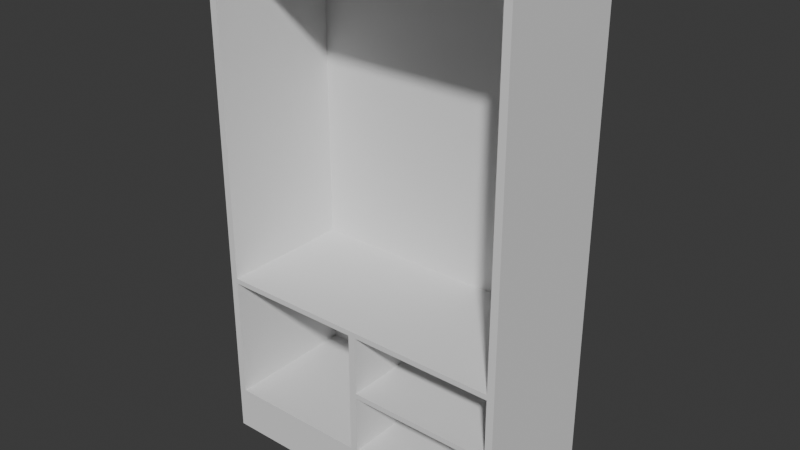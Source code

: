 # Source: Wardrobe.blend  (saved by Blender 4.0.36; exported with 4.5.12 LTS)
import bpy
from mathutils import Matrix  # noqa: F401  (used for matrix-valued properties, if any)

bpy.ops.wm.read_factory_settings(use_empty=True)
scene = bpy.context.scene
scene.name = 'Scene'

# ---- collections
col_collection = bpy.data.collections.new('Collection'); scene.collection.children.link(col_collection)

# ---- world
world_world = bpy.data.worlds.new('World'); scene.world = world_world
world_world.use_nodes = True; world_world.node_tree.nodes.clear()
_N = world_world.node_tree.nodes; _L = world_world.node_tree.links
n0 = _N.new('ShaderNodeOutputWorld'); n0.name = 'World Output'; n0.location = (300, 300)
n1 = _N.new('ShaderNodeBackground'); n1.name = 'Background'; n1.location = (10, 300)
n1.inputs[0].default_value = (0.05088, 0.05088, 0.05088, 1.0)
_L.new(n1.outputs[0], n0.inputs[0])
n0.is_active_output = True
world_world.color = (0.05088, 0.05088, 0.05088)
world_world.use_sun_shadow = False
world_world.sun_shadow_jitter_overblur = 0.0

# ---- meshes
me_cube_001 = bpy.data.meshes.new('Cube.001')
me_cube_001.from_pydata([(-0.9832, -1.0, -1.0), (-0.9832, -1.0, 0.985), (-0.9832, 1.0, -1.0), (-0.9832, 1.0, 0.985), (0.9838, -1.0, -1.0), (0.9838, -1.0, 0.985), (0.9838, 1.0, -1.0), (0.9838, 1.0, 0.985), (-0.9832, -1.0, -0.8464), (-0.9832, 1.0, -0.8464), (0.9838, 1.0, -0.8464), (0.9838, -1.0, -0.8464), (0.9838, 1.0, -0.3395), (0.9838, -1.0, -0.3395), (0.0, -1.0, 0.985), (0.0, 1.0, 0.985), (0.02342, -1.0, -0.5722), (0.9369, 1.0, -1.0), (-0.9369, 1.0, -1.0), (0.9369, 1.0, 0.985), (-0.9369, 1.0, 0.985), (0.9369, -1.0, -1.0), (-0.9369, -1.0, -1.0), (-0.9369, -1.0, 0.985), (0.9369, -1.0, 0.985), (-0.9369, -1.0, -0.8464), (0.9369, -1.0, -0.8464), (0.9369, -1.0, -0.5787), (0.9369, 1.0, -0.8464), (-0.9369, 1.0, -0.8464), (0.9369, 1.0, -0.5787), (0.9369, -1.0, -0.3395), (0.9369, 1.0, -0.3078), (0.0, 1.0, -0.3395), (0.0, -1.0, -0.5787), (0.0, 1.0, -0.5787), (0.02342, 1.0, -0.5722), (-0.9832, -0.8362, -1.0), (-0.9832, -0.8362, 0.985), (0.9838, -0.8362, -1.0), (0.9838, -0.8362, 0.985), (0.9838, -0.8362, -0.8464), (-0.9832, -0.8362, -0.8464), (0.9838, -0.8362, -0.3395), (0.02342, -1.0, -0.8257), (-0.9369, -0.8362, 0.985), (0.9369, -0.8362, 0.985), (0.9369, -0.8362, -1.0), (-0.9369, -0.8362, -1.0), (0.0, -0.8362, 0.985), (-0.9832, -1.0, 0.9607), (0.0, 1.0, 0.9607), (-0.9832, 1.0, 0.9607), (0.9838, 1.0, 0.9607), (0.9838, -1.0, 0.9607), (-0.9369, -1.0, 0.9607), (0.9369, -1.0, 0.9607), (0.9369, 1.0, 0.9607), (-0.9369, 1.0, 0.9607), (0.0, -1.0, 0.9607), (0.9838, -0.8362, 0.9607), (-0.9832, -0.8362, 0.9607), (0.0, 1.0, -0.5787), (0.9369, 1.0, -0.5787), (0.0, -1.0, -0.5787), (0.9369, -1.0, -0.5787), (0.9369, 1.0, -0.8258), (0.02342, 1.0, -0.8258), (0.02342, -1.0, -0.8464), (0.02342, 1.0, -0.8464), (0.02034, 1.0, -0.3078), (0.02342, 1.0, -0.3395), (0.02342, -1.0, -0.3395), (0.0, 1.0, -0.3395), (0.02034, 1.0, -0.3078), (0.9369, 1.0, -0.3078), (0.9369, 1.0, -0.3395), (0.0, 1.0, -0.3078), (0.0, 1.0, -0.3078), (0.02342, 1.0, -0.593), (0.02342, -1.0, -0.593), (0.9838, 1.0, -0.593), (0.9838, -1.0, -0.593), (0.9369, -1.0, -0.593), (0.9369, 1.0, -0.593), (0.9838, -0.8362, -0.593), (-0.02342, 1.0, -0.8464), (-0.02342, -1.0, -0.8464), (-0.9369, 1.0, -0.3395), (-0.02342, 1.0, -0.3395), (-0.02342, 1.0, -0.593), (-0.9369, 1.0, -0.593), (-0.9832, 1.0, -0.593), (-0.9369, -1.0, -0.593), (-0.9832, -1.0, -0.593), (-0.9832, -0.8362, -0.593), (-0.9832, 1.0, -0.3395), (-0.9832, -1.0, -0.3395), (-0.9369, -1.0, -0.3395), (-0.9832, -0.8362, -0.3395), (-0.02342, -1.0, -0.3395), (-0.02342, -1.0, -0.593), (0.9369, -1.0, -0.8257), (0.9369, 1.0, -0.8257), (0.02342, -1.0, -0.3188), (0.02342, 1.0, -0.3188), (0.9369, 1.0, -0.3187), (0.9369, -1.0, -0.3187), (0.9838, 1.0, -0.5722), (0.9369, 1.0, -0.5722), (-0.9369, 1.0, -0.3188), (-0.9832, 1.0, -0.3188), (-0.02342, 1.0, -0.3188), (-0.9369, -1.0, -0.3188), (-0.9832, -1.0, -0.3188), (-0.02342, -1.0, -0.3188), (-0.9832, -0.8362, -0.3188), (-0.02342, -1.0, -0.5722), (0.9838, -1.0, -0.3187), (0.9838, 1.0, -0.3187), (0.9838, -0.8362, -0.3187), (-0.9369, 1.0, -0.5722), (-0.9832, 1.0, -0.5722), (-0.02342, 1.0, -0.5722), (-0.9369, -1.0, -0.5722), (-0.9832, -1.0, -0.5722), (-0.9832, -0.8362, -0.5722), (0.9838, -1.0, -0.8257), (-0.9832, 1.0, -0.8258), (-0.02342, 1.0, -0.8258), (-0.9369, 1.0, -0.8258), (0.9838, -0.8362, -0.8257), (0.9838, 1.0, -0.8258), (-0.9369, -1.0, -0.8257), (-0.9832, -1.0, -0.8257), (-0.02342, -1.0, -0.8257), (0.9838, -1.0, -0.5722), (0.9369, -1.0, -0.5722), (0.9838, -0.8362, -0.5722), (-0.02342, -1.0, -1.0), (0.02342, -1.0, -1.0), (-0.9832, -0.8362, -0.8257), (-0.9832, -1.0, -0.8656), (-0.9832, 1.0, -0.8656), (-0.9832, -0.8362, -0.8656), (0.9838, 1.0, -0.8656), (0.9838, -1.0, -0.8656), (0.9838, -0.8362, -0.8656), (-0.9369, 1.0, -0.8656), (0.9369, 1.0, -0.8656), (0.9369, -1.0, -0.8656), (0.02342, -1.0, -0.8656), (-0.9369, -1.0, -0.8655), (-0.02342, -1.0, -0.8656)], [(34, 64), (65, 27), (30, 63), (62, 35), (77, 78), (73, 33), (32, 75), (74, 70), (103, 28)], [(61, 38, 3, 52), (60, 40, 5, 54), (45, 38, 1, 23), (55, 23, 1, 50), (26, 150, 146, 11), (31, 56, 57, 76), (40, 46, 24, 5), (9, 29, 148, 143), (25, 8, 142, 152), (8, 25, 133, 134), (58, 55, 113, 110), (54, 5, 24, 56), (52, 3, 20, 58), (9, 128, 130, 29), (47, 39, 4, 21), (49, 14, 24, 46), (41, 10, 132, 131), (21, 47, 17, 149, 28, 26, 150), (147, 41, 11, 146), (144, 42, 9, 143), (37, 48, 22, 0), (129, 67, 69, 86), (45, 23, 14, 49), (20, 45, 49, 15), (142, 144, 37, 0), (2, 18, 48, 37), (15, 49, 46, 19), (17, 6, 39, 47), (7, 19, 46, 40), (20, 3, 38, 45), (53, 7, 40, 60), (50, 1, 38, 61), (23, 55, 59, 14), (19, 57, 51, 15), (15, 51, 58, 20), (14, 59, 56, 24), (8, 134, 141, 42), (13, 43, 120, 118), (55, 58, 51, 57, 56, 59), (56, 57, 19, 46, 24), (58, 55, 23, 45, 20), (11, 127, 102, 26), (17, 47, 21, 140, 139, 22, 48, 18), (69, 28, 149, 148, 29, 86), (21, 140, 151, 150), (107, 104, 105, 106), (102, 44, 67, 66), (10, 41, 11, 26, 28), (12, 108, 109, 76), (127, 11, 41, 131), (84, 83, 137, 109), (83, 84, 103, 66, 102), (71, 76, 106, 105), (16, 80, 101, 117), (79, 84, 66, 67), (13, 118, 107, 31), (42, 141, 128, 9), (7, 53, 57, 19), (43, 12, 119, 120), (81, 108, 138, 85), (53, 119, 106, 57), (145, 10, 41, 147), (25, 87, 86, 29), (51, 57, 76, 106, 105, 112, 110, 58), (88, 89, 123, 121), (90, 79, 67, 129), (36, 79, 80, 16), (91, 90, 129, 130), (91, 92, 122, 121), (94, 93, 124, 125), (92, 95, 126, 122), (95, 94, 125, 126), (91, 93, 133, 130), (86, 129, 135, 87), (88, 96, 111, 110), (97, 98, 113, 114), (96, 99, 116, 111), (99, 97, 114, 116), (68, 69, 86, 87), (36, 16, 72, 71), (48, 18, 148, 29, 25, 152, 22), (31, 72, 104, 107), (72, 71, 105, 104), (108, 81, 84, 109), (76, 31, 107, 106), (110, 111, 52, 58), (110, 112, 89, 88), (89, 112, 105, 71), (114, 113, 55, 50), (104, 115, 100, 72), (100, 115, 113, 98), (111, 116, 61, 52), (116, 114, 50, 61), (88, 98, 124, 121), (110, 113, 98, 88), (89, 112, 115, 100), (115, 104, 105, 112), (89, 100, 98, 88), (115, 112, 110, 113), (72, 16, 117, 100), (107, 118, 54, 56), (106, 119, 12, 76), (120, 119, 53, 60), (118, 120, 60, 54), (71, 36, 123, 89), (121, 123, 90, 91), (121, 122, 96, 88), (123, 36, 79, 90), (125, 124, 98, 97), (126, 125, 97, 99), (122, 126, 99, 96), (43, 13, 136, 138), (83, 82, 136, 137), (102, 127, 82, 83), (130, 129, 86, 29), (130, 128, 92, 91), (131, 132, 81, 85), (132, 66, 84, 81), (44, 80, 79, 67), (76, 109, 36, 71), (79, 36, 109, 84), (87, 135, 44, 68), (67, 66, 28, 69), (133, 135, 87, 25), (44, 135, 101, 80), (134, 133, 93, 94), (72, 31, 76, 71), (80, 83, 137, 16), (137, 136, 13, 31), (138, 108, 12, 43), (138, 136, 82, 85), (109, 137, 31, 76), (83, 80, 79, 84), (137, 16, 36, 109), (117, 123, 89, 100), (101, 90, 123, 117), (28, 10, 145, 149), (10, 28, 66, 132), (131, 85, 82, 127), (28, 26, 68, 69), (102, 66, 28, 26), (67, 69, 68, 44), (130, 133, 25, 29), (129, 135, 133, 130), (135, 129, 90, 101), (68, 26, 102, 44), (87, 153, 152, 25), (68, 151, 153, 87), (128, 141, 95, 92), (141, 134, 94, 95), (8, 42, 144, 142), (37, 144, 143, 2), (6, 145, 147, 39), (39, 147, 146, 4), (148, 149, 17, 18), (149, 145, 6, 17), (143, 148, 18, 2), (152, 153, 139, 22), (150, 151, 68, 26), (146, 150, 21, 4), (153, 151, 140, 139), (152, 142, 0, 22), (121, 124, 93, 91)])
_uv = me_cube_001.uv_layers.new(name='UVMap')
_uv.uv.foreach_set('vector', [0.6204, 0.02048, 0.625, 0.02048, 0.625, 0.25, 0.6204, 0.25, 0.6204, 0.7295, 0.625, 0.7295, 0.625, 0.75, 0.6204, 0.75, 0.8671, 0.7295, 0.875, 0.7295, 0.875, 0.75, 0.8671, 0.75, 0.6204, 0.9921, 0.625, 0.9921, 0.625, 1.0, 0.6204, 1.0, 0.0, 0.0, 0.04688, 0.09474, 0.04687, 0.09375, 0.0, 0.0, 0.5079, 0.7579, 0.6204, 0.7579, 0.0, 0.0, 0.0, 0.0, 0.625, 0.7295, 0.6329, 0.7295, 0.6329, 0.75, 0.625, 0.75, 0.4, 0.25, 0.4, 0.2579, 0.3968, 0.2579, 0.3968, 0.25, 0.4, 0.9921, 0.4, 1.0, 0.3968, 1.0, 0.3968, 0.9921, 0.4, 1.0, 0.4, 0.9921, 0.4025, 0.9921, 0.4025, 1.0, 0.6204, 0.2579, 0.0, 0.0, 0.2832, 0.7024, 0.4643, 0.2579, 0.6204, 0.75, 0.625, 0.75, 0.625, 0.7579, 0.6204, 0.7579, 0.6204, 0.25, 0.625, 0.25, 0.625, 0.2579, 0.6204, 0.2579, 0.4, 0.25, 0.4025, 0.25, 0.4025, 0.2579, 0.4, 0.2579, 0.3671, 0.7295, 0.375, 0.7295, 0.375, 0.75, 0.3671, 0.75, 0.75, 0.7295, 0.75, 0.75, 0.6329, 0.75, 0.6329, 0.7295, 0.0, 0.0, 0.0, 0.0, 0.0, 0.0, 0.0, 0.0, 0.0, 0.0, 0.0, 0.0, 0.0, 0.0, 0.0, 0.0, 0.0, 0.0, 0.0, 0.0, 0.0, 0.0, 0.3968, 0.7295, 0.4, 0.7295, 0.4, 0.75, 0.3968, 0.75, 0.3968, 0.02048, 0.4, 0.02048, 0.4, 0.25, 0.3968, 0.25, 0.125, 0.7295, 0.1329, 0.7295, 0.1329, 0.75, 0.125, 0.75, 0.0, 0.0, 0.0, 0.0, 0.0, 0.0, 0.0, 0.0, 0.8671, 0.7295, 0.8671, 0.75, 0.75, 0.75, 0.75, 0.7295, 0.8671, 0.5, 0.8671, 0.7295, 0.75, 0.7295, 0.75, 0.5, 0.3968, 0.0, 0.3968, 0.02048, 0.375, 0.02048, 0.375, 0.0, 0.125, 0.5, 0.1329, 0.5, 0.1329, 0.7295, 0.125, 0.7295, 0.75, 0.5, 0.75, 0.7295, 0.6329, 0.7295, 0.6329, 0.5, 0.3671, 0.5, 0.375, 0.5, 0.375, 0.7295, 0.3671, 0.7295, 0.625, 0.5, 0.6329, 0.5, 0.6329, 0.7295, 0.625, 0.7295, 0.8671, 0.5, 0.875, 0.5, 0.875, 0.7295, 0.8671, 0.7295, 0.6204, 0.5, 0.625, 0.5, 0.625, 0.7295, 0.6204, 0.7295, 0.6204, 0.0, 0.625, 0.0, 0.625, 0.02048, 0.6204, 0.02048, 0.625, 0.9921, 0.6204, 0.9921, 0.6204, 0.875, 0.625, 0.875, 0.625, 0.4921, 0.6204, 0.4921, 0.6204, 0.375, 0.625, 0.375, 0.625, 0.375, 0.6204, 0.375, 0.6204, 0.2579, 0.625, 0.2579, 0.625, 0.875, 0.6204, 0.875, 0.6204, 0.7579, 0.625, 0.7579, 0.4, 0.0, 0.4025, 0.0, 0.4025, 0.02048, 0.4, 0.02048, 0.5079, 0.75, 0.5079, 0.7295, 0.5097, 0.7295, 0.5097, 0.75, 0.0, 0.0, 0.0, 0.0, 0.0, 0.0, 0.0, 0.0, 0.0, 0.0, 0.0, 0.0, 0.0, 0.0, 0.0, 0.0, 0.0, 0.0, 0.0, 0.0, 0.0, 0.0, 0.0, 0.0, 0.0, 0.0, 0.0, 0.0, 0.0, 0.0, 0.0, 0.0, 0.0, 0.0, 0.0, 0.0, 0.0, 0.0, 0.0, 0.0, 0.0, 0.0, 0.0, 0.0, 0.0, 0.0, 0.0, 0.0, 0.0, 0.0, 0.0, 0.0, 0.0, 0.0, 0.0, 0.0, 0.0, 0.0, 0.0, 0.0, 0.0, 0.0, 0.0, 0.0, 0.0, 0.0, 0.0, 0.0, 0.0, 0.0, 0.0, 0.0, 0.0, 0.0, 0.0, 0.0, 0.0, 0.0, 0.0, 0.0, 0.0, 0.0, 0.0, 0.0, 0.0, 0.0, 0.0, 0.0, 0.0, 0.0, 0.0, 0.0, 0.0, 0.0, 0.0, 0.0, 0.0, 0.0, 0.0, 0.0, 0.0, 0.0, 0.0, 0.0, 0.0, 0.0, 0.0, 0.0, 0.0, 0.0, 0.0, 0.0, 0.0, 0.0, 0.0, 0.0, 0.0, 0.0, 0.0, 0.0, 0.0, 0.0, 0.0, 0.0, 0.0, 0.0, 0.0, 0.0, 0.0, 0.0, 0.0, 0.0, 0.0, 0.0, 0.0, 0.0, 0.0, 0.0, 0.0, 0.0, 0.0, 0.0, 0.0, 0.0, 0.0, 0.0, 0.0, 0.0, 0.0, 0.0, 0.0, 0.0, 0.0, 0.0, 0.0, 0.0, 0.0, 0.0, 0.0, 0.0, 0.5079, 0.75, 0.5097, 0.75, 0.0, 0.0, 0.0, 0.0, 0.4, 0.02048, 0.4025, 0.02048, 0.4025, 0.25, 0.4, 0.25, 0.0, 0.0, 0.0, 0.0, 0.0, 0.0, 0.0, 0.0, 0.5079, 0.7295, 0.5079, 0.5, 0.5097, 0.5, 0.5097, 0.7295, 0.4539, 0.5, 0.4583, 0.5, 0.4583, 0.7295, 0.4539, 0.7295, 0.6204, 0.5, 0.5097, 0.5, 0.0, 0.0, 0.0, 0.0, 0.3968, 0.5, 0.4, 0.5, 0.4, 0.7295, 0.3968, 0.7295, 0.4, 0.9921, 0.4, 0.8779, 0.4, 0.3721, 0.4, 0.2579, 0.0, 0.0, 0.0, 0.0, 0.0, 0.0, 0.0, 0.0, 0.0, 0.0, 0.0, 0.0, 0.0, 0.0, 0.0, 0.0, 0.0, 0.0, 0.0, 0.0, 0.0, 0.0, 0.0, 0.0, 0.0, 0.0, 0.0, 0.0, 0.0, 0.0, 0.0, 0.0, 0.0, 0.0, 0.0, 0.0, 0.0, 0.0, 0.0, 0.0, 0.0, 0.0, 0.0, 0.0, 0.0, 0.0, 0.0, 0.0, 0.4309, 0.2579, 0.4309, 0.25, 0.4334, 0.25, 0.4334, 0.2579, 0.4309, 1.0, 0.4309, 0.9921, 0.4334, 0.9921, 0.4334, 1.0, 0.4309, 0.25, 0.4309, 0.02048, 0.4334, 0.02048, 0.4334, 0.25, 0.4309, 0.02048, 0.4309, 0.0, 0.4334, 0.0, 0.4334, 0.02048, 0.4309, 0.2579, 0.3439, 0.853, 0.3954, 0.9807, 0.4025, 0.2579, 0.0, 0.0, 0.0, 0.0, 0.0, 0.0, 0.0, 0.0, 0.4618, 0.2579, 0.4618, 0.25, 0.4643, 0.25, 0.4643, 0.2579, 0.4618, 1.0, 0.4618, 0.9921, 0.4643, 0.9921, 0.4643, 1.0, 0.4618, 0.25, 0.4618, 0.02048, 0.4643, 0.02048, 0.4643, 0.25, 0.4618, 0.02048, 0.4618, 0.0, 0.4643, 0.0, 0.4643, 0.02048, 0.0, 0.0, 0.0, 0.0, 0.4, 0.3721, 0.4, 0.8779, 0.0, 0.0, 0.0, 0.0, 0.0, 0.0, 0.0, 0.0, 0.0, 0.0, 0.0, 0.0, 0.0, 0.0, 0.0, 0.0, 0.0, 0.0, 0.0, 0.0, 0.0, 0.0, 0.0, 0.0, 0.0, 0.0, 0.0, 0.0, 0.0, 0.0, 0.0, 0.0, 0.0, 0.0, 0.0, 0.0, 0.0, 0.0, 0.0, 0.0, 0.4539, 0.5, 0.2, 0.2461, 0.0, 0.0, 0.0, 0.0, 0.0, 0.0, 0.0, 0.0, 0.0, 0.0, 0.4643, 0.2579, 0.4643, 0.25, 0.6204, 0.25, 0.6204, 0.2579, 0.0, 0.0, 0.0, 0.0, 0.0, 0.0, 0.0, 0.0, 0.0, 0.0, 0.0, 0.0, 0.0, 0.0, 0.0, 0.0, 0.4643, 1.0, 0.4643, 0.9921, 0.6204, 0.9921, 0.6204, 1.0, 0.0, 0.0, 0.0, 0.0, 0.0, 0.0, 0.0, 0.0, 0.0, 0.0, 0.0, 0.0, 0.0, 0.0, 0.0, 0.0, 0.4643, 0.25, 0.4643, 0.02048, 0.6204, 0.02048, 0.6204, 0.25, 0.4643, 0.02048, 0.4643, 0.0, 0.6204, 0.0, 0.6204, 0.02048, 0.4618, 0.2579, 0.2878, 0.7138, 0.3393, 0.8416, 0.4334, 0.2579, 0.4643, 0.2579, 0.2832, 0.7024, 0.2878, 0.7138, 0.4618, 0.2579, 0.0, 0.0, 0.0, 0.0, 0.0, 0.0, 0.0, 0.0, 0.0, 0.0, 0.0, 0.0, 0.0, 0.0, 0.0, 0.0, 0.0, 0.0, 0.0, 0.0, 0.0, 0.0, 0.0, 0.0, 0.0, 0.0, 0.0, 0.0, 0.0, 0.0, 0.0, 0.0, 0.0, 0.0, 0.0, 0.0, 0.0, 0.0, 0.0, 0.0, 0.0, 0.0, 0.5097, 0.75, 0.6204, 0.75, 0.6204, 0.7579, 0.0, 0.0, 0.5097, 0.5, 0.5079, 0.5, 0.0, 0.0, 0.5097, 0.7295, 0.5097, 0.5, 0.6204, 0.5, 0.6204, 0.7295, 0.5097, 0.75, 0.5097, 0.7295, 0.6204, 0.7295, 0.6204, 0.75, 0.0, 0.0, 0.0, 0.0, 0.0, 0.0, 0.0, 0.0, 0.0, 0.0, 0.0, 0.0, 0.0, 0.0, 0.0, 0.0, 0.4334, 0.2579, 0.4334, 0.25, 0.4618, 0.25, 0.4618, 0.2579, 0.0, 0.0, 0.0, 0.0, 0.0, 0.0, 0.0, 0.0, 0.4334, 1.0, 0.4334, 0.9921, 0.4618, 0.9921, 0.4618, 1.0, 0.4334, 0.02048, 0.4334, 0.0, 0.4618, 0.0, 0.4618, 0.02048, 0.4334, 0.25, 0.4334, 0.02048, 0.4618, 0.02048, 0.4618, 0.25, 0.5079, 0.7295, 0.5079, 0.75, 0.4583, 0.75, 0.4583, 0.7295, 0.4539, 0.7579, 0.4539, 0.75, 0.4583, 0.75, 0.4167, 0.6958, 0.0, 0.0, 0.0, 0.0, 0.0, 0.0, 0.4539, 0.7579, 0.0, 0.0, 0.0, 0.0, 0.0, 0.0, 0.0, 0.0, 0.4025, 0.2579, 0.4025, 0.25, 0.4309, 0.25, 0.4309, 0.2579, 0.0, 0.0, 0.0, 0.0, 0.0, 0.0, 0.0, 0.0, 0.4043, 0.5, 0.3837, 0.4721, 0.2, 0.2461, 0.4539, 0.5, 0.0, 0.0, 0.0, 0.0, 0.0, 0.0, 0.0, 0.0, 0.0, 0.0, 0.0, 0.0, 0.0, 0.0, 0.0, 0.0, 0.0, 0.0, 0.0, 0.0, 0.0, 0.0, 0.0, 0.0, 0.0, 0.0, 0.0, 0.0, 0.0, 0.0, 0.0, 0.0, 0.0, 0.0, 0.0, 0.0, 0.0, 0.0, 0.0, 0.0, 0.0, 0.0, 0.0, 0.0, 0.0, 0.0, 0.0, 0.0, 0.0, 0.0, 0.0, 0.0, 0.0, 0.0, 0.0, 0.0, 0.4025, 1.0, 0.4025, 0.9921, 0.4309, 0.9921, 0.4309, 1.0, 0.0, 0.0, 0.0, 0.0, 0.0, 0.0, 0.0, 0.0, 0.0, 0.0, 0.0, 0.0, 0.0, 0.0, 0.0, 0.0, 0.4167, 0.6958, 0.4583, 0.75, 0.5079, 0.75, 0.0, 0.0, 0.4583, 0.7295, 0.4583, 0.5, 0.5079, 0.5, 0.5079, 0.7295, 0.4583, 0.7295, 0.4583, 0.75, 0.4539, 0.75, 0.4539, 0.7295, 0.0, 0.0, 0.0, 0.0, 0.0, 0.0, 0.0, 0.0, 0.0, 0.0, 0.0, 0.0, 0.0, 0.0, 0.0, 0.0, 0.0, 0.0, 0.0, 0.0, 0.0, 0.0, 0.0, 0.0, 0.0, 0.0, 0.0, 0.0, 0.0, 0.0, 0.0, 0.0, 0.0, 0.0, 0.0, 0.0, 0.0, 0.0, 0.0, 0.0, 0.4, 0.4921, 0.4, 0.5, 0.3968, 0.5, 0.3968, 0.4921, 0.4, 0.5, 0.4, 0.4921, 0.3837, 0.4721, 0.4043, 0.5, 0.0, 0.0, 0.0, 0.0, 0.0, 0.0, 0.0, 0.0, 0.0, 0.0, 0.0, 0.0, 0.0, 0.0, 0.0, 0.0, 0.0, 0.0, 0.0, 0.0, 0.0, 0.0, 0.0, 0.0, 0.0, 0.0, 0.0, 0.0, 0.0, 0.0, 0.0, 0.0, 0.4025, 0.2579, 0.3954, 0.9807, 0.4, 0.9921, 0.4, 0.2579, 0.0, 0.0, 0.0, 0.0, 0.0, 0.0, 0.0, 0.0, 0.0, 0.0, 0.0, 0.0, 0.0, 0.0, 0.0, 0.0, 0.0, 0.0, 0.0, 0.0, 0.0, 0.0, 0.0, 0.0, 0.0, 0.0, 0.0, 0.0, 0.0, 0.0, 0.0, 0.0, 0.0, 0.0, 0.0, 0.0, 0.0, 0.0, 0.0, 0.0, 0.4025, 0.25, 0.4025, 0.02048, 0.4309, 0.02048, 0.4309, 0.25, 0.4025, 0.02048, 0.4025, 0.0, 0.4309, 0.0, 0.4309, 0.02048, 0.4, 0.0, 0.4, 0.02048, 0.3968, 0.02048, 0.3968, 0.0, 0.375, 0.02048, 0.3968, 0.02048, 0.3968, 0.25, 0.375, 0.25, 0.375, 0.5, 0.3968, 0.5, 0.3968, 0.7295, 0.375, 0.7295, 0.375, 0.7295, 0.3968, 0.7295, 0.3968, 0.75, 0.375, 0.75, 0.0, 0.0, 0.0, 0.0, 0.0, 0.0, 0.0, 0.0, 0.3968, 0.4921, 0.3968, 0.5, 0.375, 0.5, 0.375, 0.4921, 0.3968, 0.25, 0.3968, 0.2579, 0.375, 0.2579, 0.375, 0.25, 0.0, 0.0, 0.0, 0.0, 0.0, 0.0, 0.0, 0.0, 0.0, 0.0, 0.0, 0.0, 0.0, 0.0, 0.0, 0.0, 0.04687, 0.09375, 0.04688, 0.09474, 0.375, 0.7579, 0.375, 0.75, 0.0, 0.0, 0.0, 0.0, 0.0, 0.0, 0.0, 0.0, 0.3968, 0.9921, 0.3968, 1.0, 0.375, 1.0, 0.375, 0.9921, 0.4334, 0.2579, 0.3393, 0.8416, 0.3439, 0.853, 0.4309, 0.2579])
me_cube_001.update()

# ---- objects
ob_wardrobe_v1 = bpy.data.objects.new('Wardrobe V1', me_cube_001)
ob_reference = bpy.data.objects.new('Reference', None)

# ---- transforms, parenting, visibility, modifiers, constraints
ob_wardrobe_v1.location = (0.0, 0.0, 0.0)
ob_wardrobe_v1.scale = (2.343, 1.0, 3.817)
ob_reference.location = (6.129, 0.0, 0.0)
ob_reference.rotation_euler = (1.571, 0.0, 0.0)
ob_reference.empty_display_type = 'IMAGE'
ob_reference.empty_display_size = 5.0

# ---- collection membership
col_collection.objects.link(ob_wardrobe_v1)
col_collection.objects.link(ob_reference)

# ---- scene / render settings (as saved in the file)
scene.frame_start = 1; scene.frame_end = 250; scene.frame_set(187)
scene.render.engine = 'BLENDER_EEVEE_NEXT'
scene.cycles.sampling_pattern = 'TABULATED_SOBOL'
bpy.context.view_layer.update()

# ---- added for rendering (the .blend has no active camera and no usable light): camera, sun
cam_auto = bpy.data.cameras.new('AutoCamera')
cam_auto.lens = 50.0
cam_auto.sensor_width = 36.0
cam_auto.clip_end = 1000.0
ob_auto_camera = bpy.data.objects.new('AutoCamera', cam_auto)
scene.collection.objects.link(ob_auto_camera)
ob_auto_camera.location = (8.41159, -10.093, 6.70015)
ob_auto_camera.rotation_euler = (1.09748, -7.21219e-08, 0.694738)
scene.camera = ob_auto_camera
light_auto_sun = bpy.data.lights.new('AutoSun', 'SUN')
light_auto_sun.energy = 3.0
light_auto_sun.angle = 0.0523599
ob_auto_sun = bpy.data.objects.new('AutoSun', light_auto_sun)
scene.collection.objects.link(ob_auto_sun)
ob_auto_sun.rotation_euler = (0.872665, 0.174533, 0.523599)
bpy.context.view_layer.update()
